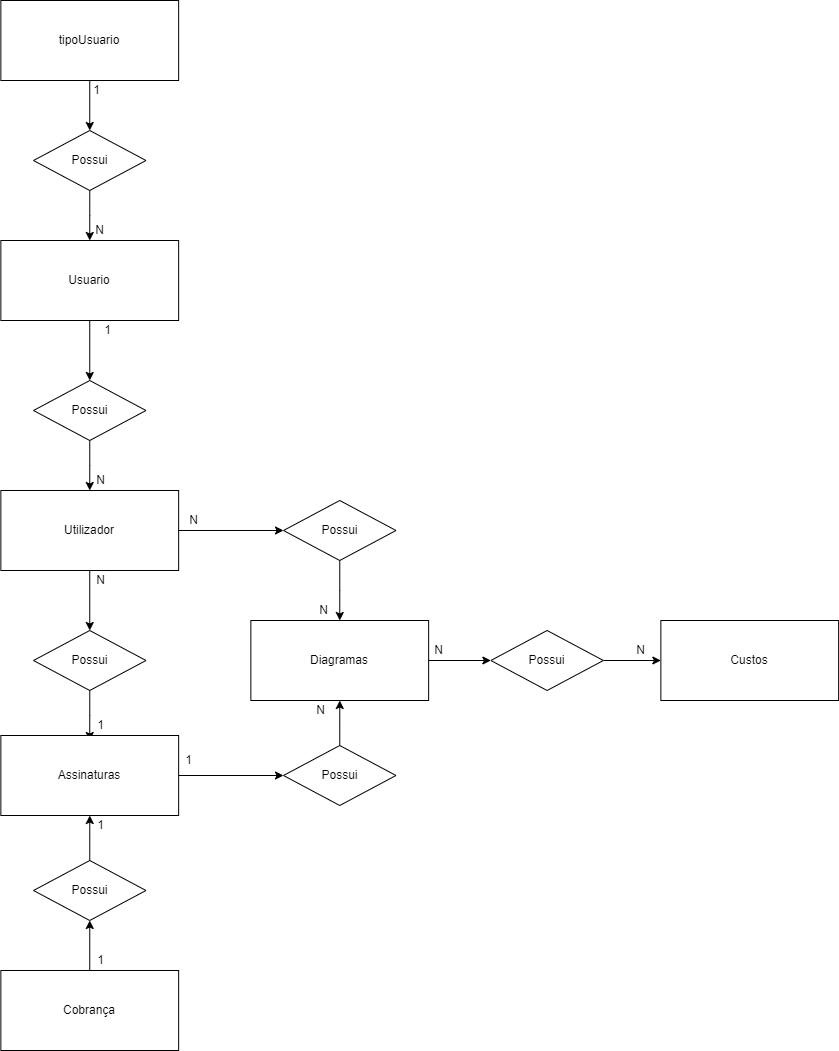

The diagram above was exported from draw.io. Its source (the exported page's mxGraphModel, read from the mxfile embedded in the PNG):
<mxGraphModel dx="1497" dy="836" grid="1" gridSize="10" guides="1" tooltips="1" connect="1" arrows="1" fold="1" page="1" pageScale="1" pageWidth="827" pageHeight="1169" math="0" shadow="0">
  <root>
    <mxCell id="0" />
    <mxCell id="1" parent="0" />
    <mxCell id="C6XUghSU-lmhVan-nbvm-83" style="edgeStyle=orthogonalEdgeStyle;rounded=0;orthogonalLoop=1;jettySize=auto;html=1;entryX=0.5;entryY=0;entryDx=0;entryDy=0;" edge="1" parent="1" target="C6XUghSU-lmhVan-nbvm-50">
      <mxGeometry relative="1" as="geometry">
        <mxPoint x="756.25" y="610.0000000000002" as="sourcePoint" />
      </mxGeometry>
    </mxCell>
    <mxCell id="C6XUghSU-lmhVan-nbvm-4" value="Usuario" style="rounded=0;whiteSpace=wrap;html=1;" vertex="1" parent="1">
      <mxGeometry x="667.36" y="530" width="177.78" height="80" as="geometry" />
    </mxCell>
    <mxCell id="C6XUghSU-lmhVan-nbvm-18" style="edgeStyle=orthogonalEdgeStyle;rounded=0;orthogonalLoop=1;jettySize=auto;html=1;" edge="1" parent="1" source="C6XUghSU-lmhVan-nbvm-8">
      <mxGeometry relative="1" as="geometry">
        <mxPoint x="756.2499999999999" y="1030" as="targetPoint" />
      </mxGeometry>
    </mxCell>
    <mxCell id="C6XUghSU-lmhVan-nbvm-8" value="Possui" style="rhombus;whiteSpace=wrap;html=1;" vertex="1" parent="1">
      <mxGeometry x="699.9999999999999" y="920" width="112.5" height="60" as="geometry" />
    </mxCell>
    <mxCell id="C6XUghSU-lmhVan-nbvm-26" style="edgeStyle=orthogonalEdgeStyle;rounded=0;orthogonalLoop=1;jettySize=auto;html=1;" edge="1" parent="1" source="C6XUghSU-lmhVan-nbvm-16" target="C6XUghSU-lmhVan-nbvm-21">
      <mxGeometry relative="1" as="geometry" />
    </mxCell>
    <mxCell id="C6XUghSU-lmhVan-nbvm-16" value="Diagramas" style="rounded=0;whiteSpace=wrap;html=1;" vertex="1" parent="1">
      <mxGeometry x="917.36" y="910" width="177.78" height="80" as="geometry" />
    </mxCell>
    <mxCell id="C6XUghSU-lmhVan-nbvm-22" style="edgeStyle=orthogonalEdgeStyle;rounded=0;orthogonalLoop=1;jettySize=auto;html=1;" edge="1" parent="1" source="C6XUghSU-lmhVan-nbvm-17" target="C6XUghSU-lmhVan-nbvm-20">
      <mxGeometry relative="1" as="geometry" />
    </mxCell>
    <mxCell id="C6XUghSU-lmhVan-nbvm-17" value="Assinaturas" style="rounded=0;whiteSpace=wrap;html=1;" vertex="1" parent="1">
      <mxGeometry x="667.36" y="1025" width="177.78" height="80" as="geometry" />
    </mxCell>
    <mxCell id="C6XUghSU-lmhVan-nbvm-25" style="edgeStyle=orthogonalEdgeStyle;rounded=0;orthogonalLoop=1;jettySize=auto;html=1;" edge="1" parent="1" source="C6XUghSU-lmhVan-nbvm-20" target="C6XUghSU-lmhVan-nbvm-16">
      <mxGeometry relative="1" as="geometry" />
    </mxCell>
    <mxCell id="C6XUghSU-lmhVan-nbvm-20" value="Possui" style="rhombus;whiteSpace=wrap;html=1;" vertex="1" parent="1">
      <mxGeometry x="949.9999999999999" y="1035" width="112.5" height="60" as="geometry" />
    </mxCell>
    <mxCell id="C6XUghSU-lmhVan-nbvm-28" style="edgeStyle=orthogonalEdgeStyle;rounded=0;orthogonalLoop=1;jettySize=auto;html=1;" edge="1" parent="1" source="C6XUghSU-lmhVan-nbvm-21" target="C6XUghSU-lmhVan-nbvm-27">
      <mxGeometry relative="1" as="geometry" />
    </mxCell>
    <mxCell id="C6XUghSU-lmhVan-nbvm-21" value="Possui" style="rhombus;whiteSpace=wrap;html=1;" vertex="1" parent="1">
      <mxGeometry x="1157.3600000000001" y="920" width="112.5" height="60" as="geometry" />
    </mxCell>
    <mxCell id="C6XUghSU-lmhVan-nbvm-27" value="Custos" style="rounded=0;whiteSpace=wrap;html=1;" vertex="1" parent="1">
      <mxGeometry x="1327.3600000000001" y="910" width="177.78" height="80" as="geometry" />
    </mxCell>
    <mxCell id="C6XUghSU-lmhVan-nbvm-32" value="1" style="text;html=1;align=center;verticalAlign=middle;resizable=0;points=[];autosize=1;strokeColor=none;fillColor=none;" vertex="1" parent="1">
      <mxGeometry x="757.36" y="1005" width="20" height="20" as="geometry" />
    </mxCell>
    <mxCell id="C6XUghSU-lmhVan-nbvm-33" value="1" style="text;html=1;align=center;verticalAlign=middle;resizable=0;points=[];autosize=1;strokeColor=none;fillColor=none;" vertex="1" parent="1">
      <mxGeometry x="845.14" y="1040" width="20" height="20" as="geometry" />
    </mxCell>
    <mxCell id="C6XUghSU-lmhVan-nbvm-34" value="N" style="text;html=1;align=center;verticalAlign=middle;resizable=0;points=[];autosize=1;strokeColor=none;fillColor=none;" vertex="1" parent="1">
      <mxGeometry x="977.36" y="990" width="20" height="20" as="geometry" />
    </mxCell>
    <mxCell id="C6XUghSU-lmhVan-nbvm-35" value="N" style="text;html=1;align=center;verticalAlign=middle;resizable=0;points=[];autosize=1;strokeColor=none;fillColor=none;" vertex="1" parent="1">
      <mxGeometry x="1095.1399999999999" y="930" width="20" height="20" as="geometry" />
    </mxCell>
    <mxCell id="C6XUghSU-lmhVan-nbvm-36" value="N" style="text;html=1;align=center;verticalAlign=middle;resizable=0;points=[];autosize=1;strokeColor=none;fillColor=none;" vertex="1" parent="1">
      <mxGeometry x="1297.3600000000001" y="930" width="20" height="20" as="geometry" />
    </mxCell>
    <mxCell id="C6XUghSU-lmhVan-nbvm-41" style="edgeStyle=orthogonalEdgeStyle;rounded=0;orthogonalLoop=1;jettySize=auto;html=1;entryX=0.5;entryY=0;entryDx=0;entryDy=0;" edge="1" parent="1" source="C6XUghSU-lmhVan-nbvm-37" target="C6XUghSU-lmhVan-nbvm-40">
      <mxGeometry relative="1" as="geometry" />
    </mxCell>
    <mxCell id="C6XUghSU-lmhVan-nbvm-37" value="tipoUsuario" style="rounded=0;whiteSpace=wrap;html=1;" vertex="1" parent="1">
      <mxGeometry x="667.36" y="290" width="177.78" height="80" as="geometry" />
    </mxCell>
    <mxCell id="C6XUghSU-lmhVan-nbvm-45" style="edgeStyle=orthogonalEdgeStyle;rounded=0;orthogonalLoop=1;jettySize=auto;html=1;entryX=0.5;entryY=0;entryDx=0;entryDy=0;" edge="1" parent="1" source="C6XUghSU-lmhVan-nbvm-40" target="C6XUghSU-lmhVan-nbvm-4">
      <mxGeometry relative="1" as="geometry" />
    </mxCell>
    <mxCell id="C6XUghSU-lmhVan-nbvm-40" value="Possui" style="rhombus;whiteSpace=wrap;html=1;" vertex="1" parent="1">
      <mxGeometry x="700" y="420" width="112.5" height="60" as="geometry" />
    </mxCell>
    <mxCell id="C6XUghSU-lmhVan-nbvm-54" style="edgeStyle=orthogonalEdgeStyle;rounded=0;orthogonalLoop=1;jettySize=auto;html=1;entryX=0.5;entryY=0;entryDx=0;entryDy=0;" edge="1" parent="1" source="C6XUghSU-lmhVan-nbvm-50" target="C6XUghSU-lmhVan-nbvm-53">
      <mxGeometry relative="1" as="geometry" />
    </mxCell>
    <mxCell id="C6XUghSU-lmhVan-nbvm-50" value="Possui" style="rhombus;whiteSpace=wrap;html=1;" vertex="1" parent="1">
      <mxGeometry x="700" y="670" width="112.5" height="60" as="geometry" />
    </mxCell>
    <mxCell id="C6XUghSU-lmhVan-nbvm-56" style="edgeStyle=orthogonalEdgeStyle;rounded=0;orthogonalLoop=1;jettySize=auto;html=1;entryX=0.5;entryY=0;entryDx=0;entryDy=0;" edge="1" parent="1" source="C6XUghSU-lmhVan-nbvm-53" target="C6XUghSU-lmhVan-nbvm-8">
      <mxGeometry relative="1" as="geometry" />
    </mxCell>
    <mxCell id="C6XUghSU-lmhVan-nbvm-57" style="edgeStyle=orthogonalEdgeStyle;rounded=0;orthogonalLoop=1;jettySize=auto;html=1;" edge="1" parent="1" source="C6XUghSU-lmhVan-nbvm-53" target="C6XUghSU-lmhVan-nbvm-55">
      <mxGeometry relative="1" as="geometry" />
    </mxCell>
    <mxCell id="C6XUghSU-lmhVan-nbvm-53" value="Utilizador" style="rounded=0;whiteSpace=wrap;html=1;" vertex="1" parent="1">
      <mxGeometry x="667.36" y="780" width="177.78" height="80" as="geometry" />
    </mxCell>
    <mxCell id="C6XUghSU-lmhVan-nbvm-58" style="edgeStyle=orthogonalEdgeStyle;rounded=0;orthogonalLoop=1;jettySize=auto;html=1;" edge="1" parent="1" source="C6XUghSU-lmhVan-nbvm-55" target="C6XUghSU-lmhVan-nbvm-16">
      <mxGeometry relative="1" as="geometry" />
    </mxCell>
    <mxCell id="C6XUghSU-lmhVan-nbvm-55" value="Possui" style="rhombus;whiteSpace=wrap;html=1;" vertex="1" parent="1">
      <mxGeometry x="949.9999999999999" y="790" width="112.5" height="60" as="geometry" />
    </mxCell>
    <mxCell id="C6XUghSU-lmhVan-nbvm-59" value="1" style="text;html=1;align=center;verticalAlign=middle;resizable=0;points=[];autosize=1;strokeColor=none;fillColor=none;" vertex="1" parent="1">
      <mxGeometry x="752.5" y="370" width="20" height="20" as="geometry" />
    </mxCell>
    <mxCell id="C6XUghSU-lmhVan-nbvm-60" value="N" style="text;html=1;align=center;verticalAlign=middle;resizable=0;points=[];autosize=1;strokeColor=none;fillColor=none;" vertex="1" parent="1">
      <mxGeometry x="756.25" y="510" width="20" height="20" as="geometry" />
    </mxCell>
    <mxCell id="C6XUghSU-lmhVan-nbvm-61" value="1" style="text;html=1;align=center;verticalAlign=middle;resizable=0;points=[];autosize=1;strokeColor=none;fillColor=none;" vertex="1" parent="1">
      <mxGeometry x="763.61" y="610" width="20" height="20" as="geometry" />
    </mxCell>
    <mxCell id="C6XUghSU-lmhVan-nbvm-66" value="N" style="text;html=1;align=center;verticalAlign=middle;resizable=0;points=[];autosize=1;strokeColor=none;fillColor=none;" vertex="1" parent="1">
      <mxGeometry x="757.36" y="760" width="20" height="20" as="geometry" />
    </mxCell>
    <mxCell id="C6XUghSU-lmhVan-nbvm-70" value="N" style="text;html=1;align=center;verticalAlign=middle;resizable=0;points=[];autosize=1;strokeColor=none;fillColor=none;" vertex="1" parent="1">
      <mxGeometry x="757.36" y="860" width="20" height="20" as="geometry" />
    </mxCell>
    <mxCell id="C6XUghSU-lmhVan-nbvm-71" value="N" style="text;html=1;align=center;verticalAlign=middle;resizable=0;points=[];autosize=1;strokeColor=none;fillColor=none;" vertex="1" parent="1">
      <mxGeometry x="850" y="800" width="20" height="20" as="geometry" />
    </mxCell>
    <mxCell id="C6XUghSU-lmhVan-nbvm-72" value="N" style="text;html=1;align=center;verticalAlign=middle;resizable=0;points=[];autosize=1;strokeColor=none;fillColor=none;" vertex="1" parent="1">
      <mxGeometry x="980" y="890" width="20" height="20" as="geometry" />
    </mxCell>
    <mxCell id="C6XUghSU-lmhVan-nbvm-77" value="" style="edgeStyle=orthogonalEdgeStyle;rounded=0;orthogonalLoop=1;jettySize=auto;html=1;" edge="1" parent="1" source="C6XUghSU-lmhVan-nbvm-74" target="C6XUghSU-lmhVan-nbvm-17">
      <mxGeometry relative="1" as="geometry" />
    </mxCell>
    <mxCell id="C6XUghSU-lmhVan-nbvm-74" value="Possui" style="rhombus;whiteSpace=wrap;html=1;" vertex="1" parent="1">
      <mxGeometry x="699.9999999999999" y="1150" width="112.5" height="60" as="geometry" />
    </mxCell>
    <mxCell id="C6XUghSU-lmhVan-nbvm-76" style="edgeStyle=orthogonalEdgeStyle;rounded=0;orthogonalLoop=1;jettySize=auto;html=1;entryX=0.5;entryY=1;entryDx=0;entryDy=0;" edge="1" parent="1" source="C6XUghSU-lmhVan-nbvm-75" target="C6XUghSU-lmhVan-nbvm-74">
      <mxGeometry relative="1" as="geometry" />
    </mxCell>
    <mxCell id="C6XUghSU-lmhVan-nbvm-75" value="Cobrança" style="rounded=0;whiteSpace=wrap;html=1;" vertex="1" parent="1">
      <mxGeometry x="667.36" y="1260" width="177.78" height="80" as="geometry" />
    </mxCell>
    <mxCell id="C6XUghSU-lmhVan-nbvm-78" value="1" style="text;html=1;align=center;verticalAlign=middle;resizable=0;points=[];autosize=1;strokeColor=none;fillColor=none;" vertex="1" parent="1">
      <mxGeometry x="757.36" y="1240" width="20" height="20" as="geometry" />
    </mxCell>
    <mxCell id="C6XUghSU-lmhVan-nbvm-79" value="1" style="text;html=1;align=center;verticalAlign=middle;resizable=0;points=[];autosize=1;strokeColor=none;fillColor=none;" vertex="1" parent="1">
      <mxGeometry x="757.36" y="1105" width="20" height="20" as="geometry" />
    </mxCell>
  </root>
</mxGraphModel>